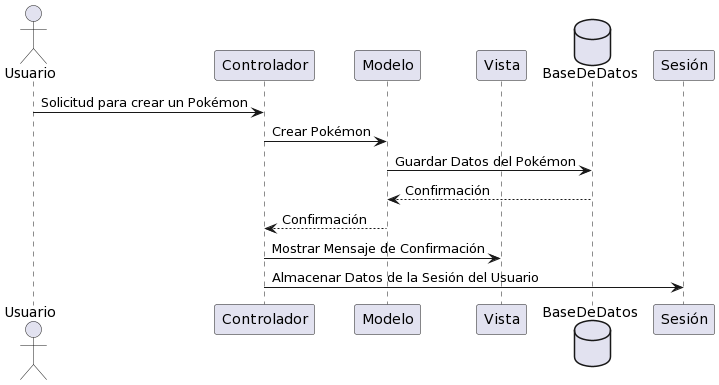

The diagram above was rendered by PlantUML. Its source (embedded in the PNG):
@startuml
actor Usuario
participant Controlador
participant Modelo
participant Vista
database BaseDeDatos
participant Sesión

Usuario -> Controlador: Solicitud para crear un Pokémon
Controlador -> Modelo: Crear Pokémon
Modelo -> BaseDeDatos: Guardar Datos del Pokémon
BaseDeDatos --> Modelo: Confirmación
Modelo --> Controlador: Confirmación
Controlador -> Vista: Mostrar Mensaje de Confirmación
Controlador -> Sesión: Almacenar Datos de la Sesión del Usuario
@enduml